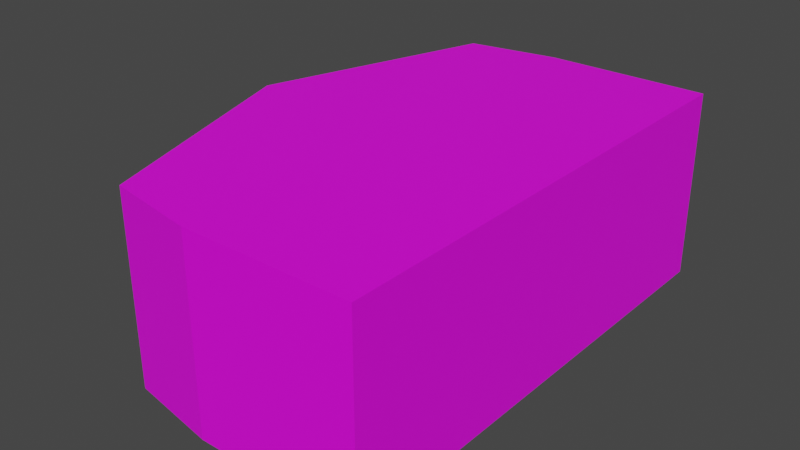 # Source: glasses.blend  (saved by Blender 2.83.18; exported with 4.5.12 LTS)
import bpy
from mathutils import Matrix  # noqa: F401  (used for matrix-valued properties, if any)

bpy.ops.wm.read_factory_settings(use_empty=True)
scene = bpy.context.scene
scene.name = 'Scene'

# ---- collections
col_collection = bpy.data.collections.new('Collection'); scene.collection.children.link(col_collection)

# ---- images (referenced by path relative to the original .blend; pixels are not part of the script)
import os
ASSET_DIR = os.environ.get("B2B_ASSET_DIR", "")  # directory of the original .blend (textures are referenced by path, not embedded)
HERE = os.path.dirname(os.path.abspath(__file__))  # packed textures are extracted next to this script under _unpacked/

def load_image(name, relpath, width, height, colorspace="sRGB"):
    """Load a texture the original file referenced (path relative to the .blend, or extracted next to this script)."""
    p = next((c for c in (os.path.join(HERE, relpath), os.path.join(ASSET_DIR, relpath)) if relpath and os.path.exists(c)), "")
    if p:
        img = bpy.data.images.load(p, check_existing=True)
        img.name = name
    else:  # same state as the original file: an image datablock whose file is absent (Cycles renders it pink)
        img = bpy.data.images.new(name, width, height)
        img.source = "FILE"
        img.filepath = "//" + (relpath or name)
    img.colorspace_settings.name = colorspace
    return img
img_glasses = load_image('glasses', 'glasses.png', 1024, 1024, 'sRGB')

# ---- materials (node trees are filled in below, after node groups)
mat_material_002 = bpy.data.materials.new('Material.002')
mat_material_002.use_transparent_shadow = False

# ---- material node trees
mat_material_002.use_nodes = True; mat_material_002.node_tree.nodes.clear()
_N = mat_material_002.node_tree.nodes; _L = mat_material_002.node_tree.links
n0 = _N.new('ShaderNodeBsdfPrincipled'); n0.name = 'Principled BSDF'; n0.location = (10, 300)
n0.distribution = 'GGX'
n0.subsurface_method = 'BURLEY'
n0.inputs[3].default_value = 1.45
n0.inputs[27].default_value = (0.0, 0.0, 0.0, 1.0)
n0.inputs[28].default_value = 1.0
n1 = _N.new('ShaderNodeOutputMaterial'); n1.name = 'Material Output'; n1.location = (300, 300)
n2 = _N.new('ShaderNodeTexImage'); n2.name = 'Image Texture'; n2.location = (-280, 270)
n2.image = img_glasses
_L.new(n0.outputs[0], n1.inputs[0])
_L.new(n2.outputs[0], n0.inputs[0])
n1.is_active_output = True

# ---- world
world_world = bpy.data.worlds.new('World'); scene.world = world_world
world_world.use_nodes = True; world_world.node_tree.nodes.clear()
_N = world_world.node_tree.nodes; _L = world_world.node_tree.links
n0 = _N.new('ShaderNodeOutputWorld'); n0.name = 'World Output'; n0.location = (300, 300)
n1 = _N.new('ShaderNodeBackground'); n1.name = 'Background'; n1.location = (10, 300)
n1.inputs[0].default_value = (0.05088, 0.05088, 0.05088, 1.0)
_L.new(n1.outputs[0], n0.inputs[0])
n0.is_active_output = True
world_world.color = (0.05088, 0.05088, 0.05088)
world_world.use_sun_shadow = False
world_world.sun_shadow_jitter_overblur = 0.0

# ---- meshes
me_cube_001 = bpy.data.meshes.new('Cube.001')
me_cube_001.from_pydata([(-0.6861, -0.9374, -1.0), (-0.6861, -0.9374, 1.0), (-0.6861, 0.9374, -1.0), (-0.6861, 0.9374, 1.0), (0.3982, 1.0, -1.0), (0.3982, 1.0, 1.0), (0.3982, -1.0, -1.0), (0.3982, -1.0, 1.0), (-0.3009, 1.0, -1.0), (-0.3009, -1.0, 1.0), (-0.3009, 1.0, 1.0), (-0.3009, -1.0, -1.0), (-1.0, 0.0, -1.0), (-1.0, 0.0, 1.0)], [], [(11, 9, 1, 0), (8, 4, 6, 11), (7, 6, 4, 5), (8, 10, 5, 4), (12, 13, 3, 2), (2, 3, 10, 8), (5, 10, 9, 7), (6, 7, 9, 11), (9, 10, 3, 13, 1), (8, 11, 0, 12, 2), (0, 1, 13, 12)])
_uv = me_cube_001.uv_layers.new(name='UVMap')
_uv.uv.foreach_set('vector', [0.4577, 0.84, 6.764e-05, 0.84, 6.771e-05, 0.6693, 0.4577, 0.6693, 0.9854, 0.1458, 0.9854, 0.2915, 0.5685, 0.2915, 0.5685, 0.1458, 0.5685, 0.7085, 0.5685, 0.2915, 0.9854, 0.2915, 0.9854, 0.7085, 0.4577, 0.16, 6.783e-05, 0.16, 6.785e-05, 6.764e-05, 0.4577, 6.774e-05, 0.4577, 0.5, 6.771e-05, 0.5, 6.771e-05, 0.3307, 0.4577, 0.3307, 0.4577, 0.3307, 6.771e-05, 0.3307, 6.783e-05, 0.16, 0.4577, 0.16, 0.9854, 0.7085, 0.9854, 0.8542, 0.5685, 0.8542, 0.5685, 0.7085, 0.4577, 0.9999, 6.767e-05, 0.9999, 6.764e-05, 0.84, 0.4577, 0.84, 0.5685, 0.8542, 0.9854, 0.8542, 0.9312, 0.9999, 0.777, 0.9999, 0.6227, 0.9999, 0.9854, 0.1458, 0.5685, 0.1458, 0.6227, 6.457e-05, 0.777, 6.462e-05, 0.9312, 6.467e-05, 0.4577, 0.6693, 6.771e-05, 0.6693, 6.771e-05, 0.5, 0.4577, 0.5])
me_cube_001.materials.append(mat_material_002)
me_cube_001.use_remesh_fix_poles = True
me_cube_001.use_remesh_preserve_attributes = False
me_cube_001.use_mirror_vertex_groups = False
me_cube_001.use_paint_bone_selection = False
me_cube_001.use_paint_mask = True
me_cube_001.update()

# ---- objects
ob_cube_001 = bpy.data.objects.new('Cube.001', me_cube_001)

# ---- transforms, parenting, visibility, modifiers, constraints
ob_cube_001.location = (0.0, 0.0, 4.565)
ob_cube_001.scale = (2.471, 2.574, 1.0)
ob_cube_001.lineart.crease_threshold = 0.0

# ---- collection membership
col_collection.objects.link(ob_cube_001)

# ---- scene / render settings (as saved in the file)
scene.frame_start = 1; scene.frame_end = 250; scene.frame_set(1)
scene.render.engine = 'BLENDER_EEVEE_NEXT'
scene.cycles.use_denoising = False
scene.cycles.samples = 128
scene.cycles.sampling_pattern = 'TABULATED_SOBOL'
scene.cycles.use_adaptive_sampling = False
scene.cycles.use_light_tree = False
scene.view_settings.view_transform = 'Filmic'
bpy.context.view_layer.update()

# ---- added for rendering (the .blend has no active camera and no usable light): camera, sun
cam_auto = bpy.data.cameras.new('AutoCamera')
cam_auto.lens = 50.0
cam_auto.sensor_width = 36.0
cam_auto.clip_end = 1000.0
ob_auto_camera = bpy.data.objects.new('AutoCamera', cam_auto)
scene.collection.objects.link(ob_auto_camera)
ob_auto_camera.location = (5.28333, -7.23213, 9.38648)
ob_auto_camera.rotation_euler = (1.09748, -7.21219e-08, 0.694738)
scene.camera = ob_auto_camera
light_auto_sun = bpy.data.lights.new('AutoSun', 'SUN')
light_auto_sun.energy = 3.0
light_auto_sun.angle = 0.0523599
ob_auto_sun = bpy.data.objects.new('AutoSun', light_auto_sun)
scene.collection.objects.link(ob_auto_sun)
ob_auto_sun.rotation_euler = (0.872665, 0.174533, 0.523599)
bpy.context.view_layer.update()
